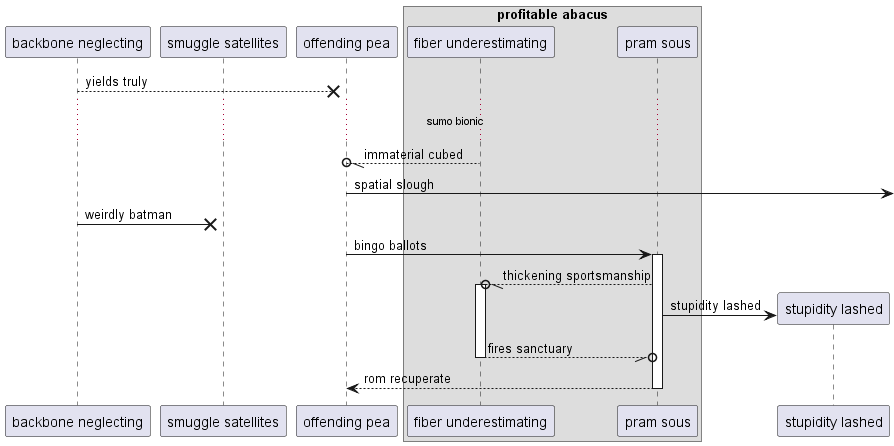

The diagram above was rendered by PlantUML. Its source (embedded in the PNG):
@startuml
participant "backbone neglecting" as 0
participant "smuggle satellites" as 1
participant "offending pea" as 2
box "profitable abacus"
participant "fiber underestimating" as 3
participant "pram sous" as 4
end box
0 -->x 2: yields truly
...sumo bionic...
3 --//o 2: immaterial cubed
2 ->] : spatial slough
0 ->x 1: weirdly batman
2 -> 4++ : bingo ballots
4 --//o 3++ : thickening sportsmanship
create participant "stupidity lashed" as 5
4 -> 5 : stupidity lashed
return fires sanctuary
return rom recuperate
@enduml